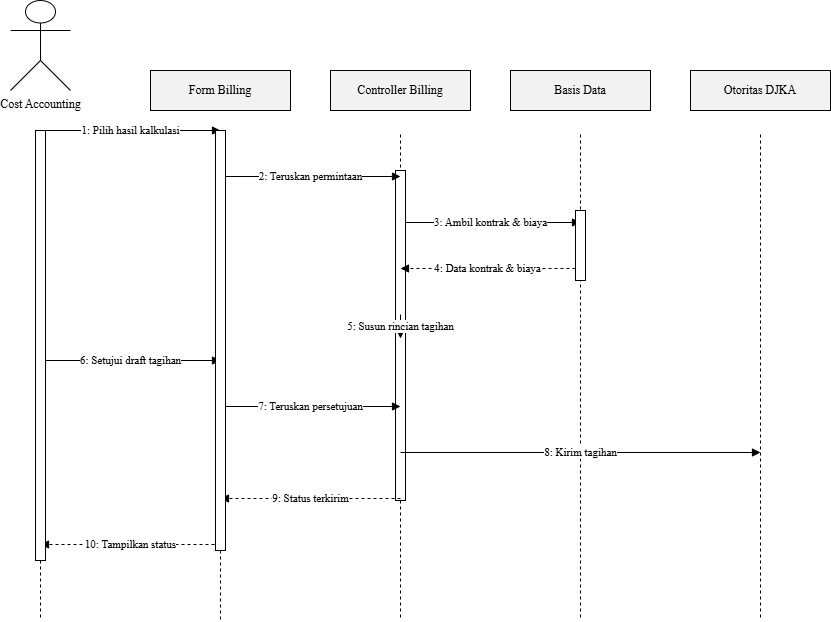

The diagram above was exported from draw.io. Its source (the exported page's mxGraphModel, read from the mxfile embedded in the PNG):
<mxGraphModel dx="642" dy="1684" grid="1" gridSize="10" guides="1" tooltips="1" connect="1" arrows="1" fold="1" page="1" pageScale="1" pageWidth="850" pageHeight="1100" math="0" shadow="0">
  <root>
    <mxCell id="0" />
    <mxCell id="1" parent="0" />
    <mxCell id="14" value="3: Ambil kontrak &amp; biaya" style="endArrow=block;html=1;fontFamily=Times New Roman;" parent="1" edge="1">
      <mxGeometry relative="1" as="geometry">
        <mxPoint x="440" y="202" as="sourcePoint" />
        <mxPoint x="620" y="202" as="targetPoint" />
      </mxGeometry>
    </mxCell>
    <mxCell id="25" value="" style="html=1;points=[];perimeter=orthogonalPerimeter;fillColor=#FFFFFF;strokeColor=#000000;" parent="1" vertex="1">
      <mxGeometry x="435" y="150" width="10" height="330" as="geometry" />
    </mxCell>
    <mxCell id="2" value="Cost Accounting" style="shape=umlActor;verticalLabelPosition=bottom;verticalAlign=top;labelPosition=center;html=1;outlineConnect=0;fontFamily=Times New Roman;" parent="1" vertex="1">
      <mxGeometry x="50" y="-20" width="60" height="90" as="geometry" />
    </mxCell>
    <mxCell id="3" value="" style="endArrow=none;dashed=1;html=1;fontFamily=Times New Roman;" parent="1" edge="1">
      <mxGeometry relative="1" as="geometry">
        <mxPoint x="80" y="114" as="sourcePoint" />
        <mxPoint x="80" y="600" as="targetPoint" />
      </mxGeometry>
    </mxCell>
    <mxCell id="4" value="Form Billing" style="rounded=0;whiteSpace=wrap;html=1;fillColor=#f2f2f2;strokeColor=#000000;fontFamily=Times New Roman;" parent="1" vertex="1">
      <mxGeometry x="190" y="50" width="140" height="40" as="geometry" />
    </mxCell>
    <mxCell id="5" value="" style="endArrow=none;dashed=1;html=1;fontFamily=Times New Roman;" parent="1" source="23" edge="1">
      <mxGeometry relative="1" as="geometry">
        <mxPoint x="260" y="114" as="sourcePoint" />
        <mxPoint x="260" y="600" as="targetPoint" />
      </mxGeometry>
    </mxCell>
    <mxCell id="6" value="Controller Billing" style="rounded=0;whiteSpace=wrap;html=1;fillColor=#f2f2f2;strokeColor=#000000;fontFamily=Times New Roman;" parent="1" vertex="1">
      <mxGeometry x="370" y="50" width="140" height="40" as="geometry" />
    </mxCell>
    <mxCell id="7" value="" style="endArrow=none;dashed=1;html=1;fontFamily=Times New Roman;" parent="1" source="25" edge="1">
      <mxGeometry relative="1" as="geometry">
        <mxPoint x="440" y="114" as="sourcePoint" />
        <mxPoint x="440" y="600" as="targetPoint" />
      </mxGeometry>
    </mxCell>
    <mxCell id="8" value="Basis Data" style="rounded=0;whiteSpace=wrap;html=1;fillColor=#f2f2f2;strokeColor=#000000;fontFamily=Times New Roman;" parent="1" vertex="1">
      <mxGeometry x="550" y="50" width="140" height="40" as="geometry" />
    </mxCell>
    <mxCell id="9" value="" style="endArrow=none;dashed=1;html=1;fontFamily=Times New Roman;" parent="1" edge="1">
      <mxGeometry relative="1" as="geometry">
        <mxPoint x="620" y="114" as="sourcePoint" />
        <mxPoint x="620" y="600" as="targetPoint" />
      </mxGeometry>
    </mxCell>
    <mxCell id="10" value="Otoritas DJKA" style="rounded=0;whiteSpace=wrap;html=1;fillColor=#f2f2f2;strokeColor=#000000;fontFamily=Times New Roman;" parent="1" vertex="1">
      <mxGeometry x="730" y="50" width="140" height="40" as="geometry" />
    </mxCell>
    <mxCell id="11" value="" style="endArrow=none;dashed=1;html=1;fontFamily=Times New Roman;" parent="1" edge="1">
      <mxGeometry relative="1" as="geometry">
        <mxPoint x="800" y="114" as="sourcePoint" />
        <mxPoint x="800" y="600" as="targetPoint" />
      </mxGeometry>
    </mxCell>
    <mxCell id="12" value="1: Pilih hasil kalkulasi" style="endArrow=block;html=1;fontFamily=Times New Roman;" parent="1" edge="1">
      <mxGeometry relative="1" as="geometry">
        <mxPoint x="80" y="110" as="sourcePoint" />
        <mxPoint x="260" y="110" as="targetPoint" />
      </mxGeometry>
    </mxCell>
    <mxCell id="13" value="2: Teruskan permintaan" style="endArrow=block;html=1;fontFamily=Times New Roman;" parent="1" edge="1">
      <mxGeometry relative="1" as="geometry">
        <mxPoint x="260" y="156" as="sourcePoint" />
        <mxPoint x="440" y="156" as="targetPoint" />
      </mxGeometry>
    </mxCell>
    <mxCell id="15" value="4: Data kontrak &amp; biaya" style="endArrow=block;html=1;dashed=1;fontFamily=Times New Roman;" parent="1" source="27" edge="1">
      <mxGeometry relative="1" as="geometry">
        <mxPoint x="620" y="248" as="sourcePoint" />
        <mxPoint x="440" y="248" as="targetPoint" />
      </mxGeometry>
    </mxCell>
    <mxCell id="16" value="5: Susun rincian tagihan" style="endArrow=block;html=1;rounded=0;exitX=1;exitY=0;entryX=1;entryY=0;fontFamily=Times New Roman;" parent="1" edge="1">
      <mxGeometry relative="1" as="geometry">
        <mxPoint x="440" y="294" as="sourcePoint" />
        <mxPoint x="440" y="318" as="targetPoint" />
      </mxGeometry>
    </mxCell>
    <mxCell id="17" value="6: Setujui draft tagihan" style="endArrow=block;html=1;fontFamily=Times New Roman;" parent="1" edge="1">
      <mxGeometry relative="1" as="geometry">
        <mxPoint x="80" y="340" as="sourcePoint" />
        <mxPoint x="260" y="340" as="targetPoint" />
      </mxGeometry>
    </mxCell>
    <mxCell id="18" value="7: Teruskan persetujuan" style="endArrow=block;html=1;fontFamily=Times New Roman;" parent="1" edge="1">
      <mxGeometry relative="1" as="geometry">
        <mxPoint x="260" y="386" as="sourcePoint" />
        <mxPoint x="440" y="386" as="targetPoint" />
      </mxGeometry>
    </mxCell>
    <mxCell id="19" value="8: Kirim tagihan" style="endArrow=block;html=1;fontFamily=Times New Roman;" parent="1" edge="1">
      <mxGeometry relative="1" as="geometry">
        <mxPoint x="440" y="432" as="sourcePoint" />
        <mxPoint x="800" y="432" as="targetPoint" />
      </mxGeometry>
    </mxCell>
    <mxCell id="20" value="9: Status terkirim" style="endArrow=block;html=1;dashed=1;fontFamily=Times New Roman;" parent="1" edge="1">
      <mxGeometry relative="1" as="geometry">
        <mxPoint x="440" y="478" as="sourcePoint" />
        <mxPoint x="260" y="478" as="targetPoint" />
      </mxGeometry>
    </mxCell>
    <mxCell id="21" value="10: Tampilkan status" style="endArrow=block;html=1;dashed=1;fontFamily=Times New Roman;" parent="1" edge="1">
      <mxGeometry relative="1" as="geometry">
        <mxPoint x="260" y="524" as="sourcePoint" />
        <mxPoint x="80" y="524" as="targetPoint" />
      </mxGeometry>
    </mxCell>
    <mxCell id="22" value="" style="html=1;points=[];perimeter=orthogonalPerimeter;fillColor=#FFFFFF;strokeColor=#000000;" parent="1" vertex="1">
      <mxGeometry x="75" y="110" width="10" height="430" as="geometry" />
    </mxCell>
    <mxCell id="24" value="" style="endArrow=none;dashed=1;html=1;fontFamily=Times New Roman;" parent="1" target="23" edge="1">
      <mxGeometry relative="1" as="geometry">
        <mxPoint x="260" y="114" as="sourcePoint" />
        <mxPoint x="260" y="600" as="targetPoint" />
      </mxGeometry>
    </mxCell>
    <mxCell id="23" value="" style="html=1;points=[];perimeter=orthogonalPerimeter;fillColor=#FFFFFF;strokeColor=#000000;" parent="1" vertex="1">
      <mxGeometry x="255" y="110" width="10" height="420" as="geometry" />
    </mxCell>
    <mxCell id="26" value="" style="endArrow=none;dashed=1;html=1;fontFamily=Times New Roman;" parent="1" target="25" edge="1">
      <mxGeometry relative="1" as="geometry">
        <mxPoint x="440" y="114" as="sourcePoint" />
        <mxPoint x="440" y="600" as="targetPoint" />
      </mxGeometry>
    </mxCell>
    <mxCell id="28" value="" style="endArrow=block;html=1;dashed=1;fontFamily=Times New Roman;" parent="1" target="27" edge="1">
      <mxGeometry relative="1" as="geometry">
        <mxPoint x="620" y="248" as="sourcePoint" />
        <mxPoint x="440" y="248" as="targetPoint" />
      </mxGeometry>
    </mxCell>
    <mxCell id="27" value="" style="html=1;points=[];perimeter=orthogonalPerimeter;fillColor=#FFFFFF;strokeColor=#000000;" parent="1" vertex="1">
      <mxGeometry x="615" y="190" width="10" height="70" as="geometry" />
    </mxCell>
  </root>
</mxGraphModel>